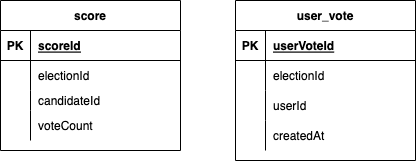

The diagram above was exported from draw.io. Its source (the exported page's mxGraphModel, read from the mxfile embedded in the PNG):
<mxGraphModel dx="946" dy="448" grid="1" gridSize="10" guides="1" tooltips="1" connect="1" arrows="1" fold="1" page="1" pageScale="1" pageWidth="850" pageHeight="1100" math="0" shadow="0">
  <root>
    <mxCell id="0" />
    <mxCell id="1" parent="0" />
    <mxCell id="jpbiY042gXYPEtJjcBr9-1" value="score" style="shape=table;startSize=30;container=1;collapsible=1;childLayout=tableLayout;fixedRows=1;rowLines=0;fontStyle=1;align=center;resizeLast=1;" parent="1" vertex="1">
      <mxGeometry x="10" y="20" width="180" height="150" as="geometry" />
    </mxCell>
    <mxCell id="jpbiY042gXYPEtJjcBr9-2" value="" style="shape=tableRow;horizontal=0;startSize=0;swimlaneHead=0;swimlaneBody=0;fillColor=none;collapsible=0;dropTarget=0;points=[[0,0.5],[1,0.5]];portConstraint=eastwest;top=0;left=0;right=0;bottom=1;" parent="jpbiY042gXYPEtJjcBr9-1" vertex="1">
      <mxGeometry y="30" width="180" height="30" as="geometry" />
    </mxCell>
    <mxCell id="jpbiY042gXYPEtJjcBr9-3" value="PK" style="shape=partialRectangle;connectable=0;fillColor=none;top=0;left=0;bottom=0;right=0;fontStyle=1;overflow=hidden;" parent="jpbiY042gXYPEtJjcBr9-2" vertex="1">
      <mxGeometry width="30" height="30" as="geometry">
        <mxRectangle width="30" height="30" as="alternateBounds" />
      </mxGeometry>
    </mxCell>
    <mxCell id="jpbiY042gXYPEtJjcBr9-4" value="scoreId" style="shape=partialRectangle;connectable=0;fillColor=none;top=0;left=0;bottom=0;right=0;align=left;spacingLeft=6;fontStyle=5;overflow=hidden;" parent="jpbiY042gXYPEtJjcBr9-2" vertex="1">
      <mxGeometry x="30" width="150" height="30" as="geometry">
        <mxRectangle width="150" height="30" as="alternateBounds" />
      </mxGeometry>
    </mxCell>
    <mxCell id="jpbiY042gXYPEtJjcBr9-5" value="" style="shape=tableRow;horizontal=0;startSize=0;swimlaneHead=0;swimlaneBody=0;fillColor=none;collapsible=0;dropTarget=0;points=[[0,0.5],[1,0.5]];portConstraint=eastwest;top=0;left=0;right=0;bottom=0;" parent="jpbiY042gXYPEtJjcBr9-1" vertex="1">
      <mxGeometry y="60" width="180" height="30" as="geometry" />
    </mxCell>
    <mxCell id="jpbiY042gXYPEtJjcBr9-6" value="" style="shape=partialRectangle;connectable=0;fillColor=none;top=0;left=0;bottom=0;right=0;editable=1;overflow=hidden;" parent="jpbiY042gXYPEtJjcBr9-5" vertex="1">
      <mxGeometry width="30" height="30" as="geometry">
        <mxRectangle width="30" height="30" as="alternateBounds" />
      </mxGeometry>
    </mxCell>
    <mxCell id="jpbiY042gXYPEtJjcBr9-7" value="electionId" style="shape=partialRectangle;connectable=0;fillColor=none;top=0;left=0;bottom=0;right=0;align=left;spacingLeft=6;overflow=hidden;" parent="jpbiY042gXYPEtJjcBr9-5" vertex="1">
      <mxGeometry x="30" width="150" height="30" as="geometry">
        <mxRectangle width="150" height="30" as="alternateBounds" />
      </mxGeometry>
    </mxCell>
    <mxCell id="jpbiY042gXYPEtJjcBr9-8" value="" style="shape=tableRow;horizontal=0;startSize=0;swimlaneHead=0;swimlaneBody=0;fillColor=none;collapsible=0;dropTarget=0;points=[[0,0.5],[1,0.5]];portConstraint=eastwest;top=0;left=0;right=0;bottom=0;" parent="jpbiY042gXYPEtJjcBr9-1" vertex="1">
      <mxGeometry y="90" width="180" height="20" as="geometry" />
    </mxCell>
    <mxCell id="jpbiY042gXYPEtJjcBr9-9" value="" style="shape=partialRectangle;connectable=0;fillColor=none;top=0;left=0;bottom=0;right=0;editable=1;overflow=hidden;" parent="jpbiY042gXYPEtJjcBr9-8" vertex="1">
      <mxGeometry width="30" height="20" as="geometry">
        <mxRectangle width="30" height="20" as="alternateBounds" />
      </mxGeometry>
    </mxCell>
    <mxCell id="jpbiY042gXYPEtJjcBr9-10" value="candidateId" style="shape=partialRectangle;connectable=0;fillColor=none;top=0;left=0;bottom=0;right=0;align=left;spacingLeft=6;overflow=hidden;" parent="jpbiY042gXYPEtJjcBr9-8" vertex="1">
      <mxGeometry x="30" width="150" height="20" as="geometry">
        <mxRectangle width="150" height="20" as="alternateBounds" />
      </mxGeometry>
    </mxCell>
    <mxCell id="jpbiY042gXYPEtJjcBr9-11" value="" style="shape=tableRow;horizontal=0;startSize=0;swimlaneHead=0;swimlaneBody=0;fillColor=none;collapsible=0;dropTarget=0;points=[[0,0.5],[1,0.5]];portConstraint=eastwest;top=0;left=0;right=0;bottom=0;" parent="jpbiY042gXYPEtJjcBr9-1" vertex="1">
      <mxGeometry y="110" width="180" height="30" as="geometry" />
    </mxCell>
    <mxCell id="jpbiY042gXYPEtJjcBr9-12" value="" style="shape=partialRectangle;connectable=0;fillColor=none;top=0;left=0;bottom=0;right=0;editable=1;overflow=hidden;" parent="jpbiY042gXYPEtJjcBr9-11" vertex="1">
      <mxGeometry width="30" height="30" as="geometry">
        <mxRectangle width="30" height="30" as="alternateBounds" />
      </mxGeometry>
    </mxCell>
    <mxCell id="jpbiY042gXYPEtJjcBr9-13" value="voteCount" style="shape=partialRectangle;connectable=0;fillColor=none;top=0;left=0;bottom=0;right=0;align=left;spacingLeft=6;overflow=hidden;" parent="jpbiY042gXYPEtJjcBr9-11" vertex="1">
      <mxGeometry x="30" width="150" height="30" as="geometry">
        <mxRectangle width="150" height="30" as="alternateBounds" />
      </mxGeometry>
    </mxCell>
    <mxCell id="jpbiY042gXYPEtJjcBr9-20" value="user_vote" style="shape=table;startSize=30;container=1;collapsible=1;childLayout=tableLayout;fixedRows=1;rowLines=0;fontStyle=1;align=center;resizeLast=1;" parent="1" vertex="1">
      <mxGeometry x="245" y="20" width="180" height="160" as="geometry" />
    </mxCell>
    <mxCell id="jpbiY042gXYPEtJjcBr9-21" value="" style="shape=tableRow;horizontal=0;startSize=0;swimlaneHead=0;swimlaneBody=0;fillColor=none;collapsible=0;dropTarget=0;points=[[0,0.5],[1,0.5]];portConstraint=eastwest;top=0;left=0;right=0;bottom=1;" parent="jpbiY042gXYPEtJjcBr9-20" vertex="1">
      <mxGeometry y="30" width="180" height="30" as="geometry" />
    </mxCell>
    <mxCell id="jpbiY042gXYPEtJjcBr9-22" value="PK" style="shape=partialRectangle;connectable=0;fillColor=none;top=0;left=0;bottom=0;right=0;fontStyle=1;overflow=hidden;" parent="jpbiY042gXYPEtJjcBr9-21" vertex="1">
      <mxGeometry width="30" height="30" as="geometry">
        <mxRectangle width="30" height="30" as="alternateBounds" />
      </mxGeometry>
    </mxCell>
    <mxCell id="jpbiY042gXYPEtJjcBr9-23" value="userVoteId" style="shape=partialRectangle;connectable=0;fillColor=none;top=0;left=0;bottom=0;right=0;align=left;spacingLeft=6;fontStyle=5;overflow=hidden;" parent="jpbiY042gXYPEtJjcBr9-21" vertex="1">
      <mxGeometry x="30" width="150" height="30" as="geometry">
        <mxRectangle width="150" height="30" as="alternateBounds" />
      </mxGeometry>
    </mxCell>
    <mxCell id="jpbiY042gXYPEtJjcBr9-24" value="" style="shape=tableRow;horizontal=0;startSize=0;swimlaneHead=0;swimlaneBody=0;fillColor=none;collapsible=0;dropTarget=0;points=[[0,0.5],[1,0.5]];portConstraint=eastwest;top=0;left=0;right=0;bottom=0;" parent="jpbiY042gXYPEtJjcBr9-20" vertex="1">
      <mxGeometry y="60" width="180" height="30" as="geometry" />
    </mxCell>
    <mxCell id="jpbiY042gXYPEtJjcBr9-25" value="" style="shape=partialRectangle;connectable=0;fillColor=none;top=0;left=0;bottom=0;right=0;editable=1;overflow=hidden;" parent="jpbiY042gXYPEtJjcBr9-24" vertex="1">
      <mxGeometry width="30" height="30" as="geometry">
        <mxRectangle width="30" height="30" as="alternateBounds" />
      </mxGeometry>
    </mxCell>
    <mxCell id="jpbiY042gXYPEtJjcBr9-26" value="electionId" style="shape=partialRectangle;connectable=0;fillColor=none;top=0;left=0;bottom=0;right=0;align=left;spacingLeft=6;overflow=hidden;" parent="jpbiY042gXYPEtJjcBr9-24" vertex="1">
      <mxGeometry x="30" width="150" height="30" as="geometry">
        <mxRectangle width="150" height="30" as="alternateBounds" />
      </mxGeometry>
    </mxCell>
    <mxCell id="jpbiY042gXYPEtJjcBr9-27" value="" style="shape=tableRow;horizontal=0;startSize=0;swimlaneHead=0;swimlaneBody=0;fillColor=none;collapsible=0;dropTarget=0;points=[[0,0.5],[1,0.5]];portConstraint=eastwest;top=0;left=0;right=0;bottom=0;" parent="jpbiY042gXYPEtJjcBr9-20" vertex="1">
      <mxGeometry y="90" width="180" height="30" as="geometry" />
    </mxCell>
    <mxCell id="jpbiY042gXYPEtJjcBr9-28" value="" style="shape=partialRectangle;connectable=0;fillColor=none;top=0;left=0;bottom=0;right=0;editable=1;overflow=hidden;" parent="jpbiY042gXYPEtJjcBr9-27" vertex="1">
      <mxGeometry width="30" height="30" as="geometry">
        <mxRectangle width="30" height="30" as="alternateBounds" />
      </mxGeometry>
    </mxCell>
    <mxCell id="jpbiY042gXYPEtJjcBr9-29" value="userId" style="shape=partialRectangle;connectable=0;fillColor=none;top=0;left=0;bottom=0;right=0;align=left;spacingLeft=6;overflow=hidden;" parent="jpbiY042gXYPEtJjcBr9-27" vertex="1">
      <mxGeometry x="30" width="150" height="30" as="geometry">
        <mxRectangle width="150" height="30" as="alternateBounds" />
      </mxGeometry>
    </mxCell>
    <mxCell id="jpbiY042gXYPEtJjcBr9-30" value="" style="shape=tableRow;horizontal=0;startSize=0;swimlaneHead=0;swimlaneBody=0;fillColor=none;collapsible=0;dropTarget=0;points=[[0,0.5],[1,0.5]];portConstraint=eastwest;top=0;left=0;right=0;bottom=0;" parent="jpbiY042gXYPEtJjcBr9-20" vertex="1">
      <mxGeometry y="120" width="180" height="30" as="geometry" />
    </mxCell>
    <mxCell id="jpbiY042gXYPEtJjcBr9-31" value="" style="shape=partialRectangle;connectable=0;fillColor=none;top=0;left=0;bottom=0;right=0;editable=1;overflow=hidden;" parent="jpbiY042gXYPEtJjcBr9-30" vertex="1">
      <mxGeometry width="30" height="30" as="geometry">
        <mxRectangle width="30" height="30" as="alternateBounds" />
      </mxGeometry>
    </mxCell>
    <mxCell id="jpbiY042gXYPEtJjcBr9-32" value="createdAt" style="shape=partialRectangle;connectable=0;fillColor=none;top=0;left=0;bottom=0;right=0;align=left;spacingLeft=6;overflow=hidden;" parent="jpbiY042gXYPEtJjcBr9-30" vertex="1">
      <mxGeometry x="30" width="150" height="30" as="geometry">
        <mxRectangle width="150" height="30" as="alternateBounds" />
      </mxGeometry>
    </mxCell>
  </root>
</mxGraphModel>